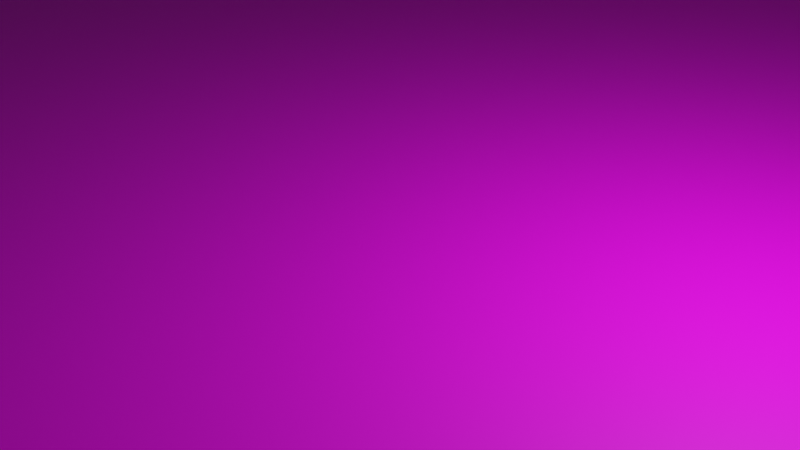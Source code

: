 # Source: origoVecerka.blend  (saved by Blender 4.2.66; exported with 4.5.12 LTS)
import bpy
from mathutils import Matrix  # noqa: F401  (used for matrix-valued properties, if any)

bpy.ops.wm.read_factory_settings(use_empty=True)
scene = bpy.context.scene
scene.name = 'Scene'

# ---- collections
col_collection = bpy.data.collections.new('Collection'); scene.collection.children.link(col_collection)

# ---- images (referenced by path relative to the original .blend; pixels are not part of the script)
import os
ASSET_DIR = os.environ.get("B2B_ASSET_DIR", "")  # directory of the original .blend (textures are referenced by path, not embedded)
HERE = os.path.dirname(os.path.abspath(__file__))  # packed textures are extracted next to this script under _unpacked/

def load_image(name, relpath, width, height, colorspace="sRGB"):
    """Load a texture the original file referenced (path relative to the .blend, or extracted next to this script)."""
    p = next((c for c in (os.path.join(HERE, relpath), os.path.join(ASSET_DIR, relpath)) if relpath and os.path.exists(c)), "")
    if p:
        img = bpy.data.images.load(p, check_existing=True)
        img.name = name
    else:  # same state as the original file: an image datablock whose file is absent (Cycles renders it pink)
        img = bpy.data.images.new(name, width, height)
        img.source = "FILE"
        img.filepath = "//" + (relpath or name)
    img.colorspace_settings.name = colorspace
    return img
img_floortile_jpg = load_image('floortile.jpg', 'Images/floortile.jpg', 1024, 1024, 'sRGB')

# ---- materials (node trees are filled in below, after node groups)
mat_material_001 = bpy.data.materials.new('Material.001')
mat_material_001.use_transparent_shadow = False

# ---- material node trees
mat_material_001.use_nodes = True; mat_material_001.node_tree.nodes.clear()
_N = mat_material_001.node_tree.nodes; _L = mat_material_001.node_tree.links
n0 = _N.new('ShaderNodeBsdfPrincipled'); n0.name = 'Principled BSDF'; n0.location = (10, 300)
n0.distribution = 'GGX'
n0.subsurface_method = 'RANDOM_WALK_SKIN'
n0.inputs[3].default_value = 1.45
n0.inputs[27].default_value = (0.0, 0.0, 0.0, 1.0)
n0.inputs[28].default_value = 1.0
n1 = _N.new('ShaderNodeOutputMaterial'); n1.name = 'Material Output'; n1.location = (300, 300)
n2 = _N.new('ShaderNodeTexImage'); n2.name = 'Image Texture'; n2.location = (-374, 144)
n2.image = img_floortile_jpg
n2.projection = 'BOX'
n2.interpolation = 'Smart'
_L.new(n0.outputs[0], n1.inputs[0])
_L.new(n2.outputs[0], n0.inputs[0])
n1.is_active_output = True

# ---- world
world_world = bpy.data.worlds.new('World'); scene.world = world_world
world_world.use_nodes = True; world_world.node_tree.nodes.clear()
_N = world_world.node_tree.nodes; _L = world_world.node_tree.links
n0 = _N.new('ShaderNodeOutputWorld'); n0.name = 'World Output'; n0.location = (300, 300)
n1 = _N.new('ShaderNodeBackground'); n1.name = 'Background'; n1.location = (10, 300)
n1.inputs[0].default_value = (0.05088, 0.05088, 0.05088, 1.0)
_L.new(n1.outputs[0], n0.inputs[0])
n0.is_active_output = True
world_world.color = (0.05088, 0.05088, 0.05088)
world_world.use_sun_shadow = False
world_world.sun_shadow_jitter_overblur = 0.0

# ---- cameras
cam_camera = bpy.data.cameras.new('Camera')
cam_camera.clip_end = 100.0
cam_camera.ortho_scale = 7.314

# ---- lights
light_light = bpy.data.lights.new('Light', 'POINT')
light_light.transmission_factor = 0.0
light_light.energy = 1000.0
light_light.shadow_soft_size = 0.1
light_light.shadow_maximum_resolution = 0.006
light_light.use_absolute_resolution = True

# ---- meshes
me_plane = bpy.data.meshes.new('Plane')
me_plane.from_pydata([(-1.0, -1.0, 0.0), (1.0, -1.0, 0.0), (-1.0, 1.0, 0.0), (1.0, 1.0, 0.0)], [], [(0, 1, 3, 2)])
_uv = me_plane.uv_layers.new(name='UVMap')
_uv.uv.foreach_set('vector', [0.0, 0.0, 1.0, 0.0, 1.0, 1.0, 0.0, 1.0])
me_plane.materials.append(mat_material_001)
me_plane.update()
me_plane_001 = bpy.data.meshes.new('Plane.001')
me_plane_001.from_pydata([(-1.0, -1.0, 0.0), (1.0, -1.0, 0.0), (-1.0, 1.0, 0.0), (1.0, 1.0, 0.0)], [], [(0, 1, 3, 2)])
_uv = me_plane_001.uv_layers.new(name='UVMap')
_uv.uv.foreach_set('vector', [0.0, 0.0, 1.0, 0.0, 1.0, 1.0, 0.0, 1.0])
me_plane_001.update()
me_plane_002 = bpy.data.meshes.new('Plane.002')
me_plane_002.from_pydata([(-1.0, -1.0, 0.0), (1.0, -1.0, 0.0), (-1.0, 1.0, 0.0), (1.0, 1.0, 0.0)], [], [(0, 1, 3, 2)])
_uv = me_plane_002.uv_layers.new(name='UVMap')
_uv.uv.foreach_set('vector', [0.0, 0.0, 1.0, 0.0, 1.0, 1.0, 0.0, 1.0])
me_plane_002.update()
me_plane_003 = bpy.data.meshes.new('Plane.003')
me_plane_003.from_pydata([(-1.0, -1.0, 0.0), (1.0, -1.0, 0.0), (-1.0, 1.0, 0.0), (1.0, 1.0, 0.0)], [], [(0, 1, 3, 2)])
_uv = me_plane_003.uv_layers.new(name='UVMap')
_uv.uv.foreach_set('vector', [0.0, 0.0, 1.0, 0.0, 1.0, 1.0, 0.0, 1.0])
me_plane_003.update()
me_plane_004 = bpy.data.meshes.new('Plane.004')
me_plane_004.from_pydata([(-1.0, -1.0, 0.0), (1.0, -1.0, 0.0), (-1.0, 1.0, 0.0), (1.0, 1.0, 0.0), (0.798, 1.0, 0.0), (0.199, 1.0, 0.0), (0.1979, 0.01353, 0.0), (0.7945, -0.002576, 0.0)], [], [(0, 1, 3, 4, 7, 6, 5, 2)])
_uv = me_plane_004.uv_layers.new(name='UVMap')
_uv.uv.foreach_set('vector', [0.0, 0.0, 1.0, 0.0, 1.0, 1.0, 0.899, 1.0, 0.8973, 0.4987, 0.599, 0.5068, 0.5995, 1.0, 0.0, 1.0])
me_plane_004.update()

# ---- objects
ob_light = bpy.data.objects.new('Light', light_light)
ob_camera = bpy.data.objects.new('Camera', cam_camera)
ob_plane = bpy.data.objects.new('Plane', me_plane)
ob_plane_001 = bpy.data.objects.new('Plane.001', me_plane_001)
ob_plane_002 = bpy.data.objects.new('Plane.002', me_plane_002)
ob_plane_003 = bpy.data.objects.new('Plane.003', me_plane_003)
ob_plane_004 = bpy.data.objects.new('Plane.004', me_plane_004)

# ---- transforms, parenting, visibility, modifiers, constraints
ob_light.location = (4.076, 1.005, 5.904)
ob_light.rotation_euler = (0.6503, 0.05522, 1.866)
ob_light.lock_rotations_4d = False
ob_light.empty_display_type = 'ARROWS'
ob_light.color = (0.0, 0.0, 0.0, 0.0)
ob_light.lineart.crease_threshold = 0.0
ob_camera.location = (7.359, -6.926, 4.958)
ob_camera.rotation_euler = (1.109, 0.0, 0.8149)
ob_camera.lock_rotations_4d = False
ob_camera.empty_display_type = 'ARROWS'
ob_camera.color = (0.0, 0.0, 0.0, 0.0)
ob_camera.display_type = 'WIRE'
ob_camera.lineart.crease_threshold = 0.0
ob_plane.location = (0.0, 0.0, 0.0)
ob_plane.scale = (200.0, 100.0, 1.0)
ob_plane_001.location = (0.0, 100.0, 50.0)
ob_plane_001.rotation_euler = (1.571, 0.0, 0.0)
ob_plane_001.scale = (200.0, 50.0, 1.0)
ob_plane_002.location = (0.0, -100.0, 50.0)
ob_plane_002.rotation_euler = (-1.571, 0.0, 0.0)
ob_plane_002.scale = (200.0, 50.0, 1.0)
ob_plane_003.location = (-200.0, 0.0, 50.0)
ob_plane_003.rotation_euler = (1.571, 0.0, 1.571)
ob_plane_003.scale = (100.0, 50.0, 1.0)
ob_plane_004.location = (200.0, 0.0, 50.0)
ob_plane_004.rotation_euler = (-1.571, 0.0, 1.571)
ob_plane_004.scale = (100.0, 50.0, 1.0)

# ---- collection membership
col_collection.objects.link(ob_light)
col_collection.objects.link(ob_camera)
col_collection.objects.link(ob_plane)
col_collection.objects.link(ob_plane_001)
col_collection.objects.link(ob_plane_002)
col_collection.objects.link(ob_plane_003)
col_collection.objects.link(ob_plane_004)

# ---- scene / render settings (as saved in the file)
scene.camera = ob_camera
scene.frame_start = 1; scene.frame_end = 250; scene.frame_set(1)
scene.render.engine = 'BLENDER_EEVEE_NEXT'
scene.cycles.sampling_pattern = 'TABULATED_SOBOL'
scene.view_settings.view_transform = 'Standard'
bpy.context.view_layer.update()
